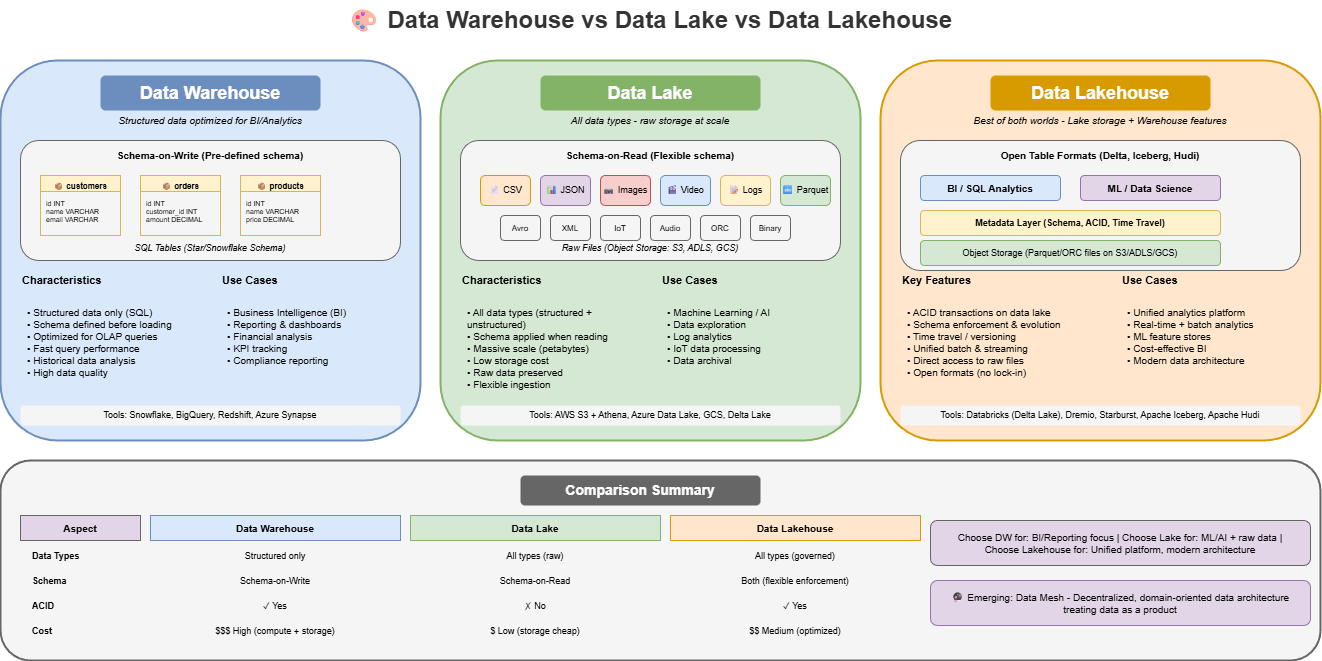

The diagram above was exported from draw.io. Its source (the exported page's mxGraphModel, read from the mxfile embedded in the PNG):
<mxGraphModel dx="1222" dy="542" grid="1" gridSize="10" guides="1" tooltips="1" connect="1" arrows="1" fold="1" page="1" pageScale="1" pageWidth="1400" pageHeight="900" math="0" shadow="0">
  <root>
    <mxCell id="0" />
    <mxCell id="1" parent="0" />
    <mxCell id="title" value="🎨 Data Warehouse vs Data Lake vs Data Lakehouse" style="text;html=1;strokeColor=none;fillColor=none;align=center;verticalAlign=middle;whiteSpace=wrap;rounded=0;fontSize=24;fontStyle=1;fontColor=#333333;" parent="1" vertex="1">
      <mxGeometry x="340" y="20" width="700" height="40" as="geometry" />
    </mxCell>
    <mxCell id="dw-box" value="" style="rounded=1;whiteSpace=wrap;html=1;fillColor=#dae8fc;strokeColor=#6c8ebf;strokeWidth=2;" parent="1" vertex="1">
      <mxGeometry x="40" y="80" width="420" height="380" as="geometry" />
    </mxCell>
    <mxCell id="dw-title" value="Data Warehouse" style="text;html=1;strokeColor=none;fillColor=#6c8ebf;align=center;verticalAlign=middle;whiteSpace=wrap;rounded=1;fontSize=18;fontStyle=1;fontColor=#ffffff;" parent="1" vertex="1">
      <mxGeometry x="140" y="95" width="220" height="35" as="geometry" />
    </mxCell>
    <mxCell id="dw-subtitle" value="Structured data optimized for BI/Analytics" style="text;html=1;strokeColor=none;fillColor=none;align=center;verticalAlign=middle;whiteSpace=wrap;rounded=0;fontSize=10;fontStyle=2;" parent="1" vertex="1">
      <mxGeometry x="100" y="130" width="300" height="20" as="geometry" />
    </mxCell>
    <mxCell id="dw-visual" value="" style="rounded=1;whiteSpace=wrap;html=1;fillColor=#f5f5f5;strokeColor=#666666;strokeWidth=1;" parent="1" vertex="1">
      <mxGeometry x="60" y="160" width="380" height="120" as="geometry" />
    </mxCell>
    <mxCell id="dw-visual-title" value="Schema-on-Write (Pre-defined schema)" style="text;html=1;strokeColor=none;fillColor=none;align=center;verticalAlign=middle;whiteSpace=wrap;rounded=0;fontSize=10;fontStyle=1;" parent="1" vertex="1">
      <mxGeometry x="140" y="165" width="220" height="20" as="geometry" />
    </mxCell>
    <mxCell id="dw-table1" value="📦 customers" style="swimlane;fontStyle=1;align=center;verticalAlign=top;childLayout=stackLayout;horizontal=1;startSize=16;horizontalStack=0;resizeParent=1;resizeParentMax=0;resizeLast=0;collapsible=0;marginBottom=0;fillColor=#fff2cc;strokeColor=#d6b656;fontSize=8;" parent="1" vertex="1">
      <mxGeometry x="80" y="195" width="80" height="60" as="geometry" />
    </mxCell>
    <mxCell id="dw-table1-cols" value="id INT&#10;name VARCHAR&#10;email VARCHAR" style="text;strokeColor=none;fillColor=none;align=left;verticalAlign=top;spacingLeft=4;spacingTop=2;overflow=hidden;rotatable=0;points=[[0,0.5],[1,0.5]];portConstraint=eastwest;fontSize=7;" parent="dw-table1" vertex="1">
      <mxGeometry y="16" width="80" height="44" as="geometry" />
    </mxCell>
    <mxCell id="dw-table2" value="📦 orders" style="swimlane;fontStyle=1;align=center;verticalAlign=top;childLayout=stackLayout;horizontal=1;startSize=16;horizontalStack=0;resizeParent=1;resizeParentMax=0;resizeLast=0;collapsible=0;marginBottom=0;fillColor=#fff2cc;strokeColor=#d6b656;fontSize=8;" parent="1" vertex="1">
      <mxGeometry x="180" y="195" width="80" height="60" as="geometry" />
    </mxCell>
    <mxCell id="dw-table2-cols" value="id INT&#10;customer_id INT&#10;amount DECIMAL" style="text;strokeColor=none;fillColor=none;align=left;verticalAlign=top;spacingLeft=4;spacingTop=2;overflow=hidden;rotatable=0;points=[[0,0.5],[1,0.5]];portConstraint=eastwest;fontSize=7;" parent="dw-table2" vertex="1">
      <mxGeometry y="16" width="80" height="44" as="geometry" />
    </mxCell>
    <mxCell id="dw-table3" value="📦 products" style="swimlane;fontStyle=1;align=center;verticalAlign=top;childLayout=stackLayout;horizontal=1;startSize=16;horizontalStack=0;resizeParent=1;resizeParentMax=0;resizeLast=0;collapsible=0;marginBottom=0;fillColor=#fff2cc;strokeColor=#d6b656;fontSize=8;" parent="1" vertex="1">
      <mxGeometry x="280" y="195" width="80" height="60" as="geometry" />
    </mxCell>
    <mxCell id="dw-table3-cols" value="id INT&#10;name VARCHAR&#10;price DECIMAL" style="text;strokeColor=none;fillColor=none;align=left;verticalAlign=top;spacingLeft=4;spacingTop=2;overflow=hidden;rotatable=0;points=[[0,0.5],[1,0.5]];portConstraint=eastwest;fontSize=7;" parent="dw-table3" vertex="1">
      <mxGeometry y="16" width="80" height="44" as="geometry" />
    </mxCell>
    <mxCell id="dw-label" value="SQL Tables (Star/Snowflake Schema)" style="text;html=1;strokeColor=none;fillColor=none;align=center;verticalAlign=middle;whiteSpace=wrap;rounded=0;fontSize=9;fontStyle=2;" parent="1" vertex="1">
      <mxGeometry x="140" y="260" width="220" height="15" as="geometry" />
    </mxCell>
    <mxCell id="dw-char-title" value="Characteristics" style="text;html=1;strokeColor=none;fillColor=none;align=left;verticalAlign=middle;whiteSpace=wrap;rounded=0;fontSize=11;fontStyle=1;" parent="1" vertex="1">
      <mxGeometry x="60" y="290" width="100" height="20" as="geometry" />
    </mxCell>
    <mxCell id="dw-char" value="• Structured data only (SQL)&#10;• Schema defined before loading&#10;• Optimized for OLAP queries&#10;• Fast query performance&#10;• Historical data analysis&#10;• High data quality" style="text;html=1;strokeColor=none;fillColor=#dae8fc;align=left;verticalAlign=top;whiteSpace=wrap;rounded=1;fontSize=10;spacingLeft=5;spacingTop=5;" parent="1" vertex="1">
      <mxGeometry x="60" y="315" width="180" height="100" as="geometry" />
    </mxCell>
    <mxCell id="dw-use-title" value="Use Cases" style="text;html=1;strokeColor=none;fillColor=none;align=left;verticalAlign=middle;whiteSpace=wrap;rounded=0;fontSize=11;fontStyle=1;" parent="1" vertex="1">
      <mxGeometry x="260" y="290" width="100" height="20" as="geometry" />
    </mxCell>
    <mxCell id="dw-use" value="• Business Intelligence (BI)&#10;• Reporting &amp; dashboards&#10;• Financial analysis&#10;• KPI tracking&#10;• Compliance reporting" style="text;html=1;strokeColor=none;fillColor=#dae8fc;align=left;verticalAlign=top;whiteSpace=wrap;rounded=1;fontSize=10;spacingLeft=5;spacingTop=5;" parent="1" vertex="1">
      <mxGeometry x="260" y="315" width="180" height="100" as="geometry" />
    </mxCell>
    <mxCell id="dw-tools" value="Tools: Snowflake, BigQuery, Redshift, Azure Synapse" style="text;html=1;strokeColor=none;fillColor=#f5f5f5;align=center;verticalAlign=middle;whiteSpace=wrap;rounded=1;fontSize=9;" parent="1" vertex="1">
      <mxGeometry x="60" y="425" width="380" height="20" as="geometry" />
    </mxCell>
    <mxCell id="lake-box" value="" style="rounded=1;whiteSpace=wrap;html=1;fillColor=#d5e8d4;strokeColor=#82b366;strokeWidth=2;" parent="1" vertex="1">
      <mxGeometry x="480" y="80" width="420" height="380" as="geometry" />
    </mxCell>
    <mxCell id="lake-title" value="Data Lake" style="text;html=1;strokeColor=none;fillColor=#82b366;align=center;verticalAlign=middle;whiteSpace=wrap;rounded=1;fontSize=18;fontStyle=1;fontColor=#ffffff;" parent="1" vertex="1">
      <mxGeometry x="580" y="95" width="220" height="35" as="geometry" />
    </mxCell>
    <mxCell id="lake-subtitle" value="All data types - raw storage at scale" style="text;html=1;strokeColor=none;fillColor=none;align=center;verticalAlign=middle;whiteSpace=wrap;rounded=0;fontSize=10;fontStyle=2;" parent="1" vertex="1">
      <mxGeometry x="540" y="130" width="300" height="20" as="geometry" />
    </mxCell>
    <mxCell id="lake-visual" value="" style="rounded=1;whiteSpace=wrap;html=1;fillColor=#f5f5f5;strokeColor=#666666;strokeWidth=1;" parent="1" vertex="1">
      <mxGeometry x="500" y="160" width="380" height="120" as="geometry" />
    </mxCell>
    <mxCell id="lake-visual-title" value="Schema-on-Read (Flexible schema)" style="text;html=1;strokeColor=none;fillColor=none;align=center;verticalAlign=middle;whiteSpace=wrap;rounded=0;fontSize=10;fontStyle=1;" parent="1" vertex="1">
      <mxGeometry x="580" y="165" width="220" height="20" as="geometry" />
    </mxCell>
    <mxCell id="lake-file1" value="📄 CSV" style="rounded=1;whiteSpace=wrap;html=1;fillColor=#ffe6cc;strokeColor=#d79b00;fontSize=9;" parent="1" vertex="1">
      <mxGeometry x="520" y="195" width="50" height="30" as="geometry" />
    </mxCell>
    <mxCell id="lake-file2" value="📊 JSON" style="rounded=1;whiteSpace=wrap;html=1;fillColor=#e1d5e7;strokeColor=#9673a6;fontSize=9;" parent="1" vertex="1">
      <mxGeometry x="580" y="195" width="50" height="30" as="geometry" />
    </mxCell>
    <mxCell id="lake-file3" value="📷 Images" style="rounded=1;whiteSpace=wrap;html=1;fillColor=#f8cecc;strokeColor=#b85450;fontSize=9;" parent="1" vertex="1">
      <mxGeometry x="640" y="195" width="50" height="30" as="geometry" />
    </mxCell>
    <mxCell id="lake-file4" value="🎬 Video" style="rounded=1;whiteSpace=wrap;html=1;fillColor=#dae8fc;strokeColor=#6c8ebf;fontSize=9;" parent="1" vertex="1">
      <mxGeometry x="700" y="195" width="50" height="30" as="geometry" />
    </mxCell>
    <mxCell id="lake-file5" value="📝 Logs" style="rounded=1;whiteSpace=wrap;html=1;fillColor=#fff2cc;strokeColor=#d6b656;fontSize=9;" parent="1" vertex="1">
      <mxGeometry x="760" y="195" width="50" height="30" as="geometry" />
    </mxCell>
    <mxCell id="lake-file6" value="🔤 Parquet" style="rounded=1;whiteSpace=wrap;html=1;fillColor=#d5e8d4;strokeColor=#82b366;fontSize=9;" parent="1" vertex="1">
      <mxGeometry x="820" y="195" width="50" height="30" as="geometry" />
    </mxCell>
    <mxCell id="lake-file7" value="Avro" style="rounded=1;whiteSpace=wrap;html=1;fillColor=#f5f5f5;strokeColor=#666666;fontSize=8;" parent="1" vertex="1">
      <mxGeometry x="540" y="235" width="40" height="25" as="geometry" />
    </mxCell>
    <mxCell id="lake-file8" value="XML" style="rounded=1;whiteSpace=wrap;html=1;fillColor=#f5f5f5;strokeColor=#666666;fontSize=8;" parent="1" vertex="1">
      <mxGeometry x="590" y="235" width="40" height="25" as="geometry" />
    </mxCell>
    <mxCell id="lake-file9" value="IoT" style="rounded=1;whiteSpace=wrap;html=1;fillColor=#f5f5f5;strokeColor=#666666;fontSize=8;" parent="1" vertex="1">
      <mxGeometry x="640" y="235" width="40" height="25" as="geometry" />
    </mxCell>
    <mxCell id="lake-file10" value="Audio" style="rounded=1;whiteSpace=wrap;html=1;fillColor=#f5f5f5;strokeColor=#666666;fontSize=8;" parent="1" vertex="1">
      <mxGeometry x="690" y="235" width="40" height="25" as="geometry" />
    </mxCell>
    <mxCell id="lake-file11" value="ORC" style="rounded=1;whiteSpace=wrap;html=1;fillColor=#f5f5f5;strokeColor=#666666;fontSize=8;" parent="1" vertex="1">
      <mxGeometry x="740" y="235" width="40" height="25" as="geometry" />
    </mxCell>
    <mxCell id="lake-file12" value="Binary" style="rounded=1;whiteSpace=wrap;html=1;fillColor=#f5f5f5;strokeColor=#666666;fontSize=8;" parent="1" vertex="1">
      <mxGeometry x="790" y="235" width="40" height="25" as="geometry" />
    </mxCell>
    <mxCell id="lake-label" value="Raw Files (Object Storage: S3, ADLS, GCS)" style="text;html=1;strokeColor=none;fillColor=none;align=center;verticalAlign=middle;whiteSpace=wrap;rounded=0;fontSize=9;fontStyle=2;" parent="1" vertex="1">
      <mxGeometry x="580" y="260" width="220" height="15" as="geometry" />
    </mxCell>
    <mxCell id="lake-char-title" value="Characteristics" style="text;html=1;strokeColor=none;fillColor=none;align=left;verticalAlign=middle;whiteSpace=wrap;rounded=0;fontSize=11;fontStyle=1;" parent="1" vertex="1">
      <mxGeometry x="500" y="290" width="100" height="20" as="geometry" />
    </mxCell>
    <mxCell id="lake-char" value="• All data types (structured + unstructured)&#10;• Schema applied when reading&#10;• Massive scale (petabytes)&#10;• Low storage cost&#10;• Raw data preserved&#10;• Flexible ingestion" style="text;html=1;strokeColor=none;fillColor=#d5e8d4;align=left;verticalAlign=top;whiteSpace=wrap;rounded=1;fontSize=10;spacingLeft=5;spacingTop=5;" parent="1" vertex="1">
      <mxGeometry x="500" y="315" width="180" height="100" as="geometry" />
    </mxCell>
    <mxCell id="lake-use-title" value="Use Cases" style="text;html=1;strokeColor=none;fillColor=none;align=left;verticalAlign=middle;whiteSpace=wrap;rounded=0;fontSize=11;fontStyle=1;" parent="1" vertex="1">
      <mxGeometry x="700" y="290" width="100" height="20" as="geometry" />
    </mxCell>
    <mxCell id="lake-use" value="• Machine Learning / AI&#10;• Data exploration&#10;• Log analytics&#10;• IoT data processing&#10;• Data archival" style="text;html=1;strokeColor=none;fillColor=#d5e8d4;align=left;verticalAlign=top;whiteSpace=wrap;rounded=1;fontSize=10;spacingLeft=5;spacingTop=5;" parent="1" vertex="1">
      <mxGeometry x="700" y="315" width="180" height="100" as="geometry" />
    </mxCell>
    <mxCell id="lake-tools" value="Tools: AWS S3 + Athena, Azure Data Lake, GCS, Delta Lake" style="text;html=1;strokeColor=none;fillColor=#f5f5f5;align=center;verticalAlign=middle;whiteSpace=wrap;rounded=1;fontSize=9;" parent="1" vertex="1">
      <mxGeometry x="500" y="425" width="380" height="20" as="geometry" />
    </mxCell>
    <mxCell id="lakehouse-box" value="" style="rounded=1;whiteSpace=wrap;html=1;fillColor=#ffe6cc;strokeColor=#d79b00;strokeWidth=2;" parent="1" vertex="1">
      <mxGeometry x="920" y="80" width="440" height="380" as="geometry" />
    </mxCell>
    <mxCell id="lakehouse-title" value="Data Lakehouse" style="text;html=1;strokeColor=none;fillColor=#d79b00;align=center;verticalAlign=middle;whiteSpace=wrap;rounded=1;fontSize=18;fontStyle=1;fontColor=#ffffff;" parent="1" vertex="1">
      <mxGeometry x="1030" y="95" width="220" height="35" as="geometry" />
    </mxCell>
    <mxCell id="lakehouse-subtitle" value="Best of both worlds - Lake storage + Warehouse features" style="text;html=1;strokeColor=none;fillColor=none;align=center;verticalAlign=middle;whiteSpace=wrap;rounded=0;fontSize=10;fontStyle=2;" parent="1" vertex="1">
      <mxGeometry x="980" y="130" width="320" height="20" as="geometry" />
    </mxCell>
    <mxCell id="lakehouse-visual" value="" style="rounded=1;whiteSpace=wrap;html=1;fillColor=#f5f5f5;strokeColor=#666666;strokeWidth=1;" parent="1" vertex="1">
      <mxGeometry x="940" y="160" width="400" height="130" as="geometry" />
    </mxCell>
    <mxCell id="lakehouse-visual-title" value="Open Table Formats (Delta, Iceberg, Hudi)" style="text;html=1;strokeColor=none;fillColor=none;align=center;verticalAlign=middle;whiteSpace=wrap;rounded=0;fontSize=10;fontStyle=1;" parent="1" vertex="1">
      <mxGeometry x="1030" y="165" width="220" height="20" as="geometry" />
    </mxCell>
    <mxCell id="lh-layer1" value="BI / SQL Analytics" style="rounded=1;whiteSpace=wrap;html=1;fillColor=#dae8fc;strokeColor=#6c8ebf;fontSize=10;fontStyle=1;" parent="1" vertex="1">
      <mxGeometry x="960" y="195" width="140" height="25" as="geometry" />
    </mxCell>
    <mxCell id="lh-layer2" value="ML / Data Science" style="rounded=1;whiteSpace=wrap;html=1;fillColor=#e1d5e7;strokeColor=#9673a6;fontSize=10;fontStyle=1;" parent="1" vertex="1">
      <mxGeometry x="1120" y="195" width="140" height="25" as="geometry" />
    </mxCell>
    <mxCell id="lh-meta" value="Metadata Layer (Schema, ACID, Time Travel)" style="rounded=1;whiteSpace=wrap;html=1;fillColor=#fff2cc;strokeColor=#d6b656;fontSize=9;fontStyle=1;" parent="1" vertex="1">
      <mxGeometry x="960" y="230" width="300" height="25" as="geometry" />
    </mxCell>
    <mxCell id="lh-storage" value="Object Storage (Parquet/ORC files on S3/ADLS/GCS)" style="rounded=1;whiteSpace=wrap;html=1;fillColor=#d5e8d4;strokeColor=#82b366;fontSize=9;" parent="1" vertex="1">
      <mxGeometry x="960" y="260" width="300" height="25" as="geometry" />
    </mxCell>
    <mxCell id="lh-char-title" value="Key Features" style="text;html=1;strokeColor=none;fillColor=none;align=left;verticalAlign=middle;whiteSpace=wrap;rounded=0;fontSize=11;fontStyle=1;" parent="1" vertex="1">
      <mxGeometry x="940" y="290" width="100" height="20" as="geometry" />
    </mxCell>
    <mxCell id="lh-char" value="• ACID transactions on data lake&#10;• Schema enforcement &amp; evolution&#10;• Time travel / versioning&#10;• Unified batch &amp; streaming&#10;• Direct access to raw files&#10;• Open formats (no lock-in)" style="text;html=1;strokeColor=none;fillColor=#ffe6cc;align=left;verticalAlign=top;whiteSpace=wrap;rounded=1;fontSize=10;spacingLeft=5;spacingTop=5;" parent="1" vertex="1">
      <mxGeometry x="940" y="315" width="200" height="100" as="geometry" />
    </mxCell>
    <mxCell id="lh-use-title" value="Use Cases" style="text;html=1;strokeColor=none;fillColor=none;align=left;verticalAlign=middle;whiteSpace=wrap;rounded=0;fontSize=11;fontStyle=1;" parent="1" vertex="1">
      <mxGeometry x="1160" y="290" width="100" height="20" as="geometry" />
    </mxCell>
    <mxCell id="lh-use" value="• Unified analytics platform&#10;• Real-time + batch analytics&#10;• ML feature stores&#10;• Cost-effective BI&#10;• Modern data architecture" style="text;html=1;strokeColor=none;fillColor=#ffe6cc;align=left;verticalAlign=top;whiteSpace=wrap;rounded=1;fontSize=10;spacingLeft=5;spacingTop=5;" parent="1" vertex="1">
      <mxGeometry x="1160" y="315" width="180" height="100" as="geometry" />
    </mxCell>
    <mxCell id="lh-tools" value="Tools: Databricks (Delta Lake), Dremio, Starburst, Apache Iceberg, Apache Hudi" style="text;html=1;strokeColor=none;fillColor=#f5f5f5;align=center;verticalAlign=middle;whiteSpace=wrap;rounded=1;fontSize=9;" parent="1" vertex="1">
      <mxGeometry x="940" y="425" width="400" height="20" as="geometry" />
    </mxCell>
    <mxCell id="compare-box" value="" style="rounded=1;whiteSpace=wrap;html=1;fillColor=#f5f5f5;strokeColor=#666666;strokeWidth=2;" parent="1" vertex="1">
      <mxGeometry x="40" y="480" width="1320" height="200" as="geometry" />
    </mxCell>
    <mxCell id="compare-title" value="Comparison Summary" style="text;html=1;strokeColor=none;fillColor=#666666;align=center;verticalAlign=middle;whiteSpace=wrap;rounded=1;fontSize=14;fontStyle=1;fontColor=#ffffff;" parent="1" vertex="1">
      <mxGeometry x="560" y="495" width="240" height="30" as="geometry" />
    </mxCell>
    <mxCell id="th-aspect" value="Aspect" style="text;html=1;strokeColor=#666666;fillColor=#e1d5e7;align=center;verticalAlign=middle;whiteSpace=wrap;rounded=0;fontSize=10;fontStyle=1;" parent="1" vertex="1">
      <mxGeometry x="60" y="535" width="120" height="25" as="geometry" />
    </mxCell>
    <mxCell id="th-dw" value="Data Warehouse" style="text;html=1;strokeColor=#6c8ebf;fillColor=#dae8fc;align=center;verticalAlign=middle;whiteSpace=wrap;rounded=0;fontSize=10;fontStyle=1;" parent="1" vertex="1">
      <mxGeometry x="190" y="535" width="250" height="25" as="geometry" />
    </mxCell>
    <mxCell id="th-lake" value="Data Lake" style="text;html=1;strokeColor=#82b366;fillColor=#d5e8d4;align=center;verticalAlign=middle;whiteSpace=wrap;rounded=0;fontSize=10;fontStyle=1;" parent="1" vertex="1">
      <mxGeometry x="450" y="535" width="250" height="25" as="geometry" />
    </mxCell>
    <mxCell id="th-lh" value="Data Lakehouse" style="text;html=1;strokeColor=#d79b00;fillColor=#ffe6cc;align=center;verticalAlign=middle;whiteSpace=wrap;rounded=0;fontSize=10;fontStyle=1;" parent="1" vertex="1">
      <mxGeometry x="710" y="535" width="250" height="25" as="geometry" />
    </mxCell>
    <mxCell id="r1-label" value="Data Types" style="text;html=1;strokeColor=none;fillColor=#f5f5f5;align=left;verticalAlign=middle;whiteSpace=wrap;rounded=0;fontSize=9;fontStyle=1;spacingLeft=10;" parent="1" vertex="1">
      <mxGeometry x="60" y="565" width="120" height="22" as="geometry" />
    </mxCell>
    <mxCell id="r1-dw" value="Structured only" style="text;html=1;strokeColor=none;fillColor=none;align=center;verticalAlign=middle;whiteSpace=wrap;rounded=0;fontSize=9;" parent="1" vertex="1">
      <mxGeometry x="190" y="565" width="250" height="22" as="geometry" />
    </mxCell>
    <mxCell id="r1-lake" value="All types (raw)" style="text;html=1;strokeColor=none;fillColor=none;align=center;verticalAlign=middle;whiteSpace=wrap;rounded=0;fontSize=9;" parent="1" vertex="1">
      <mxGeometry x="450" y="565" width="250" height="22" as="geometry" />
    </mxCell>
    <mxCell id="r1-lh" value="All types (governed)" style="text;html=1;strokeColor=none;fillColor=none;align=center;verticalAlign=middle;whiteSpace=wrap;rounded=0;fontSize=9;" parent="1" vertex="1">
      <mxGeometry x="710" y="565" width="250" height="22" as="geometry" />
    </mxCell>
    <mxCell id="r2-label" value="Schema" style="text;html=1;strokeColor=none;fillColor=#f5f5f5;align=left;verticalAlign=middle;whiteSpace=wrap;rounded=0;fontSize=9;fontStyle=1;spacingLeft=10;" parent="1" vertex="1">
      <mxGeometry x="60" y="590" width="120" height="22" as="geometry" />
    </mxCell>
    <mxCell id="r2-dw" value="Schema-on-Write" style="text;html=1;strokeColor=none;fillColor=none;align=center;verticalAlign=middle;whiteSpace=wrap;rounded=0;fontSize=9;" parent="1" vertex="1">
      <mxGeometry x="190" y="590" width="250" height="22" as="geometry" />
    </mxCell>
    <mxCell id="r2-lake" value="Schema-on-Read" style="text;html=1;strokeColor=none;fillColor=none;align=center;verticalAlign=middle;whiteSpace=wrap;rounded=0;fontSize=9;" parent="1" vertex="1">
      <mxGeometry x="450" y="590" width="250" height="22" as="geometry" />
    </mxCell>
    <mxCell id="r2-lh" value="Both (flexible enforcement)" style="text;html=1;strokeColor=none;fillColor=none;align=center;verticalAlign=middle;whiteSpace=wrap;rounded=0;fontSize=9;" parent="1" vertex="1">
      <mxGeometry x="710" y="590" width="250" height="22" as="geometry" />
    </mxCell>
    <mxCell id="r3-label" value="ACID" style="text;html=1;strokeColor=none;fillColor=#f5f5f5;align=left;verticalAlign=middle;whiteSpace=wrap;rounded=0;fontSize=9;fontStyle=1;spacingLeft=10;" parent="1" vertex="1">
      <mxGeometry x="60" y="615" width="120" height="22" as="geometry" />
    </mxCell>
    <mxCell id="r3-dw" value="✓ Yes" style="text;html=1;strokeColor=none;fillColor=none;align=center;verticalAlign=middle;whiteSpace=wrap;rounded=0;fontSize=9;" parent="1" vertex="1">
      <mxGeometry x="190" y="615" width="250" height="22" as="geometry" />
    </mxCell>
    <mxCell id="r3-lake" value="✗ No" style="text;html=1;strokeColor=none;fillColor=none;align=center;verticalAlign=middle;whiteSpace=wrap;rounded=0;fontSize=9;" parent="1" vertex="1">
      <mxGeometry x="450" y="615" width="250" height="22" as="geometry" />
    </mxCell>
    <mxCell id="r3-lh" value="✓ Yes" style="text;html=1;strokeColor=none;fillColor=none;align=center;verticalAlign=middle;whiteSpace=wrap;rounded=0;fontSize=9;" parent="1" vertex="1">
      <mxGeometry x="710" y="615" width="250" height="22" as="geometry" />
    </mxCell>
    <mxCell id="r4-label" value="Cost" style="text;html=1;strokeColor=none;fillColor=#f5f5f5;align=left;verticalAlign=middle;whiteSpace=wrap;rounded=0;fontSize=9;fontStyle=1;spacingLeft=10;" parent="1" vertex="1">
      <mxGeometry x="60" y="640" width="120" height="22" as="geometry" />
    </mxCell>
    <mxCell id="r4-dw" value="$$$ High (compute + storage)" style="text;html=1;strokeColor=none;fillColor=none;align=center;verticalAlign=middle;whiteSpace=wrap;rounded=0;fontSize=9;" parent="1" vertex="1">
      <mxGeometry x="190" y="640" width="250" height="22" as="geometry" />
    </mxCell>
    <mxCell id="r4-lake" value="$ Low (storage cheap)" style="text;html=1;strokeColor=none;fillColor=none;align=center;verticalAlign=middle;whiteSpace=wrap;rounded=0;fontSize=9;" parent="1" vertex="1">
      <mxGeometry x="450" y="640" width="250" height="22" as="geometry" />
    </mxCell>
    <mxCell id="r4-lh" value="$$ Medium (optimized)" style="text;html=1;strokeColor=none;fillColor=none;align=center;verticalAlign=middle;whiteSpace=wrap;rounded=0;fontSize=9;" parent="1" vertex="1">
      <mxGeometry x="710" y="640" width="250" height="22" as="geometry" />
    </mxCell>
    <mxCell id="decision" value="Choose DW for: BI/Reporting focus | Choose Lake for: ML/AI + raw data | Choose Lakehouse for: Unified platform, modern architecture" style="text;html=1;strokeColor=#666666;fillColor=#e1d5e7;align=center;verticalAlign=middle;whiteSpace=wrap;rounded=1;fontSize=10;spacingLeft=10;spacingRight=10;" parent="1" vertex="1">
      <mxGeometry x="970" y="540" width="380" height="45" as="geometry" />
    </mxCell>
    <mxCell id="mesh-note" value="🔮 Emerging: Data Mesh - Decentralized, domain-oriented data architecture treating data as a product" style="text;html=1;strokeColor=#9673a6;fillColor=#e1d5e7;align=center;verticalAlign=middle;whiteSpace=wrap;rounded=1;fontSize=10;spacingLeft=10;spacingRight=10;" parent="1" vertex="1">
      <mxGeometry x="970" y="600" width="380" height="45" as="geometry" />
    </mxCell>
  </root>
</mxGraphModel>